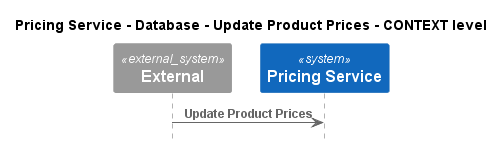

The diagram above was rendered by PlantUML. Its source (embedded in the PNG):
@startuml
!pragma layout smetana
!include ..\..\..\..\..\..\.c4s\C4_Sequence.puml

title Pricing Service - Database - Update Product Prices - CONTEXT level

System_Ext(C4InterFlow.SoftwareSystems.ExternalSystem, "External", "")
System(ECommercePlatform.SoftwareSystems.PricingService, "Pricing Service", "")

Rel(C4InterFlow.SoftwareSystems.ExternalSystem, ECommercePlatform.SoftwareSystems.PricingService, "Update Product Prices")


@enduml